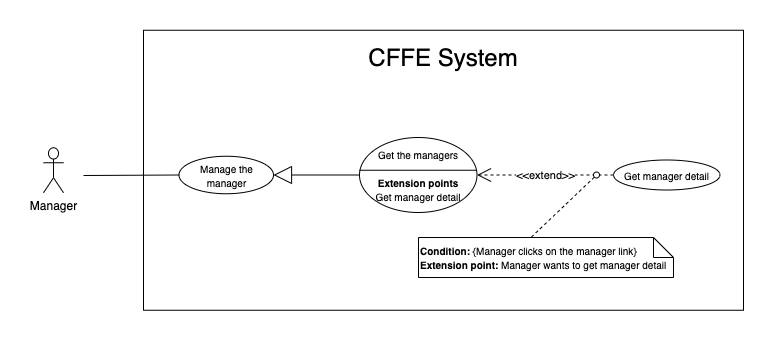

The diagram above was exported from draw.io. Its source (the exported page's mxGraphModel, read from the mxfile embedded in the PNG):
<mxGraphModel dx="946" dy="1710" grid="1" gridSize="10" guides="1" tooltips="1" connect="1" arrows="1" fold="1" page="1" pageScale="1" pageWidth="850" pageHeight="1100" math="0" shadow="0">
  <root>
    <mxCell id="rkk19esppD4Le5ZMMVdm-0" />
    <mxCell id="rkk19esppD4Le5ZMMVdm-1" parent="rkk19esppD4Le5ZMMVdm-0" />
    <mxCell id="rkk19esppD4Le5ZMMVdm-2" value="" style="rounded=0;whiteSpace=wrap;html=1;" parent="rkk19esppD4Le5ZMMVdm-1" vertex="1">
      <mxGeometry x="150" y="-1077.25" width="600" height="280" as="geometry" />
    </mxCell>
    <mxCell id="rkk19esppD4Le5ZMMVdm-3" value="&lt;span style=&quot;font-size: 24px&quot;&gt;CFFE System&lt;/span&gt;" style="text;html=1;strokeColor=none;fillColor=none;align=center;verticalAlign=middle;whiteSpace=wrap;rounded=0;" parent="rkk19esppD4Le5ZMMVdm-1" vertex="1">
      <mxGeometry x="285" y="-1060" width="330" height="20" as="geometry" />
    </mxCell>
    <mxCell id="rkk19esppD4Le5ZMMVdm-4" value="Manager" style="shape=umlActor;verticalLabelPosition=bottom;verticalAlign=top;html=1;outlineConnect=0;" parent="rkk19esppD4Le5ZMMVdm-1" vertex="1">
      <mxGeometry x="50" y="-959.75" width="20" height="45" as="geometry" />
    </mxCell>
    <mxCell id="rkk19esppD4Le5ZMMVdm-5" value="" style="endArrow=none;html=1;rounded=0;exitX=0;exitY=0.5;exitDx=0;exitDy=0;" parent="rkk19esppD4Le5ZMMVdm-1" source="rkk19esppD4Le5ZMMVdm-13" edge="1">
      <mxGeometry relative="1" as="geometry">
        <mxPoint x="233.31500000000005" y="-977.603" as="sourcePoint" />
        <mxPoint x="90" y="-932" as="targetPoint" />
      </mxGeometry>
    </mxCell>
    <mxCell id="rkk19esppD4Le5ZMMVdm-6" value="&lt;font style=&quot;font-size: 10px&quot;&gt;Get the managers&lt;br&gt;&lt;br&gt;&lt;b&gt;Extension points&lt;/b&gt;&lt;br&gt;Get manager detail&lt;br&gt;&lt;/font&gt;" style="ellipse;whiteSpace=wrap;html=1;" parent="rkk19esppD4Le5ZMMVdm-1" vertex="1">
      <mxGeometry x="366" y="-970" width="117.5" height="75" as="geometry" />
    </mxCell>
    <mxCell id="rkk19esppD4Le5ZMMVdm-7" value="" style="line;strokeWidth=1;fillColor=none;align=left;verticalAlign=middle;spacingTop=-1;spacingLeft=3;spacingRight=3;rotatable=0;labelPosition=right;points=[];portConstraint=eastwest;fontSize=18;" parent="rkk19esppD4Le5ZMMVdm-1" vertex="1">
      <mxGeometry x="366" y="-941.25" width="117" height="8" as="geometry" />
    </mxCell>
    <mxCell id="rkk19esppD4Le5ZMMVdm-8" value="&lt;font style=&quot;font-size: 10px&quot;&gt;Get manager detail&lt;br&gt;&lt;/font&gt;" style="ellipse;whiteSpace=wrap;html=1;" parent="rkk19esppD4Le5ZMMVdm-1" vertex="1">
      <mxGeometry x="620" y="-947.5" width="106.5" height="30" as="geometry" />
    </mxCell>
    <mxCell id="rkk19esppD4Le5ZMMVdm-9" value="&amp;lt;&amp;lt;extend&amp;gt;&amp;gt;" style="endArrow=open;endSize=12;dashed=1;html=1;exitX=0;exitY=0.5;exitDx=0;exitDy=0;" parent="rkk19esppD4Le5ZMMVdm-1" source="rkk19esppD4Le5ZMMVdm-8" target="rkk19esppD4Le5ZMMVdm-6" edge="1">
      <mxGeometry width="160" relative="1" as="geometry">
        <mxPoint x="454" y="-598.4200000000001" as="sourcePoint" />
        <mxPoint x="614" y="-598" as="targetPoint" />
      </mxGeometry>
    </mxCell>
    <mxCell id="rkk19esppD4Le5ZMMVdm-10" value="&lt;font style=&quot;font-size: 10px&quot;&gt;&lt;b&gt;Condition: &lt;/b&gt;{Manager clicks on the&amp;nbsp;&lt;span style=&quot;text-align: center&quot;&gt;manager&lt;/span&gt;&amp;nbsp;link}&lt;br&gt;&lt;b&gt;Extension point:&amp;nbsp;&lt;/b&gt;Manager&amp;nbsp;wants to get&amp;nbsp;&lt;span style=&quot;text-align: center&quot;&gt;manager&lt;/span&gt;&amp;nbsp;detail&lt;/font&gt;" style="shape=note;size=20;whiteSpace=wrap;html=1;align=left;" parent="rkk19esppD4Le5ZMMVdm-1" vertex="1">
      <mxGeometry x="425" y="-870" width="255" height="40" as="geometry" />
    </mxCell>
    <mxCell id="rkk19esppD4Le5ZMMVdm-11" value="" style="endArrow=none;dashed=1;html=1;entryX=0.441;entryY=0;entryDx=0;entryDy=0;entryPerimeter=0;exitX=0;exitY=1;exitDx=0;exitDy=0;" parent="rkk19esppD4Le5ZMMVdm-1" source="rkk19esppD4Le5ZMMVdm-12" target="rkk19esppD4Le5ZMMVdm-10" edge="1">
      <mxGeometry width="50" height="50" relative="1" as="geometry">
        <mxPoint x="141" y="-509" as="sourcePoint" />
        <mxPoint x="191" y="-559" as="targetPoint" />
      </mxGeometry>
    </mxCell>
    <mxCell id="rkk19esppD4Le5ZMMVdm-12" value="" style="ellipse;whiteSpace=wrap;html=1;aspect=fixed;" parent="rkk19esppD4Le5ZMMVdm-1" vertex="1">
      <mxGeometry x="600" y="-935.5" width="6" height="6" as="geometry" />
    </mxCell>
    <mxCell id="rkk19esppD4Le5ZMMVdm-13" value="&lt;font style=&quot;font-size: 10px&quot;&gt;Manage the manager&lt;br&gt;&lt;/font&gt;" style="ellipse;whiteSpace=wrap;html=1;" parent="rkk19esppD4Le5ZMMVdm-1" vertex="1">
      <mxGeometry x="185.5" y="-951.25" width="94.5" height="37.5" as="geometry" />
    </mxCell>
    <mxCell id="rkk19esppD4Le5ZMMVdm-14" value="" style="endArrow=block;endSize=16;endFill=0;html=1;exitX=0;exitY=0.5;exitDx=0;exitDy=0;entryX=1;entryY=0.5;entryDx=0;entryDy=0;" parent="rkk19esppD4Le5ZMMVdm-1" source="rkk19esppD4Le5ZMMVdm-6" target="rkk19esppD4Le5ZMMVdm-13" edge="1">
      <mxGeometry width="160" relative="1" as="geometry">
        <mxPoint x="400" y="-969.75" as="sourcePoint" />
        <mxPoint x="300" y="-969.75" as="targetPoint" />
      </mxGeometry>
    </mxCell>
  </root>
</mxGraphModel>